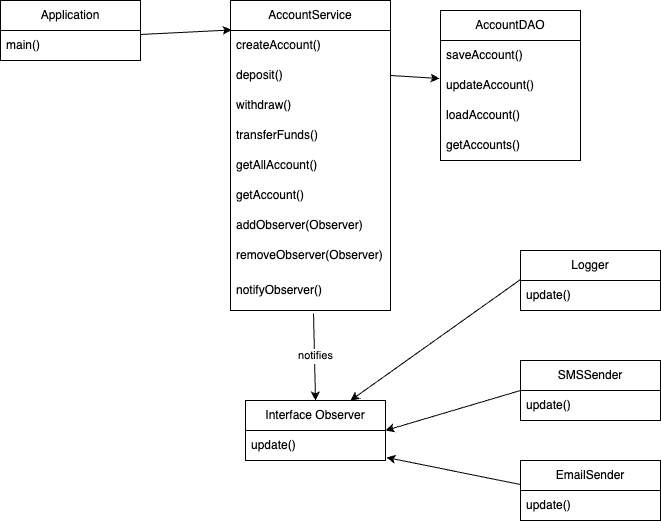

The diagram above was exported from draw.io. Its source (the exported page's mxGraphModel, read from the mxfile embedded in the PNG):
<mxGraphModel dx="1026" dy="597" grid="1" gridSize="10" guides="1" tooltips="1" connect="1" arrows="1" fold="1" page="1" pageScale="1" pageWidth="850" pageHeight="1100" math="0" shadow="0">
  <root>
    <mxCell id="0" />
    <mxCell id="1" parent="0" />
    <mxCell id="hEMRkD-JVbRQPT6YmhRa-2" value="Application" style="swimlane;fontStyle=0;childLayout=stackLayout;horizontal=1;startSize=30;horizontalStack=0;resizeParent=1;resizeParentMax=0;resizeLast=0;collapsible=1;marginBottom=0;whiteSpace=wrap;html=1;" parent="1" vertex="1">
      <mxGeometry x="40" y="70" width="140" height="60" as="geometry" />
    </mxCell>
    <mxCell id="hEMRkD-JVbRQPT6YmhRa-4" value="main()" style="text;strokeColor=none;fillColor=none;align=left;verticalAlign=middle;spacingLeft=4;spacingRight=4;overflow=hidden;points=[[0,0.5],[1,0.5]];portConstraint=eastwest;rotatable=0;whiteSpace=wrap;html=1;" parent="hEMRkD-JVbRQPT6YmhRa-2" vertex="1">
      <mxGeometry y="30" width="140" height="30" as="geometry" />
    </mxCell>
    <mxCell id="hEMRkD-JVbRQPT6YmhRa-6" value="AccountService" style="swimlane;fontStyle=0;childLayout=stackLayout;horizontal=1;startSize=30;horizontalStack=0;resizeParent=1;resizeParentMax=0;resizeLast=0;collapsible=1;marginBottom=0;whiteSpace=wrap;html=1;" parent="1" vertex="1">
      <mxGeometry x="270" y="70" width="160" height="310" as="geometry" />
    </mxCell>
    <mxCell id="hEMRkD-JVbRQPT6YmhRa-7" value="createAccount()" style="text;strokeColor=none;fillColor=none;align=left;verticalAlign=middle;spacingLeft=4;spacingRight=4;overflow=hidden;points=[[0,0.5],[1,0.5]];portConstraint=eastwest;rotatable=0;whiteSpace=wrap;html=1;" parent="hEMRkD-JVbRQPT6YmhRa-6" vertex="1">
      <mxGeometry y="30" width="160" height="30" as="geometry" />
    </mxCell>
    <mxCell id="hEMRkD-JVbRQPT6YmhRa-8" value="deposit()" style="text;strokeColor=none;fillColor=none;align=left;verticalAlign=middle;spacingLeft=4;spacingRight=4;overflow=hidden;points=[[0,0.5],[1,0.5]];portConstraint=eastwest;rotatable=0;whiteSpace=wrap;html=1;" parent="hEMRkD-JVbRQPT6YmhRa-6" vertex="1">
      <mxGeometry y="60" width="160" height="30" as="geometry" />
    </mxCell>
    <mxCell id="hEMRkD-JVbRQPT6YmhRa-9" value="withdraw()" style="text;strokeColor=none;fillColor=none;align=left;verticalAlign=middle;spacingLeft=4;spacingRight=4;overflow=hidden;points=[[0,0.5],[1,0.5]];portConstraint=eastwest;rotatable=0;whiteSpace=wrap;html=1;" parent="hEMRkD-JVbRQPT6YmhRa-6" vertex="1">
      <mxGeometry y="90" width="160" height="30" as="geometry" />
    </mxCell>
    <mxCell id="hEMRkD-JVbRQPT6YmhRa-10" value="transferFunds()" style="text;strokeColor=none;fillColor=none;align=left;verticalAlign=middle;spacingLeft=4;spacingRight=4;overflow=hidden;points=[[0,0.5],[1,0.5]];portConstraint=eastwest;rotatable=0;whiteSpace=wrap;html=1;" parent="hEMRkD-JVbRQPT6YmhRa-6" vertex="1">
      <mxGeometry y="120" width="160" height="30" as="geometry" />
    </mxCell>
    <mxCell id="hEMRkD-JVbRQPT6YmhRa-11" value="getAllAccount()" style="text;strokeColor=none;fillColor=none;align=left;verticalAlign=middle;spacingLeft=4;spacingRight=4;overflow=hidden;points=[[0,0.5],[1,0.5]];portConstraint=eastwest;rotatable=0;whiteSpace=wrap;html=1;" parent="hEMRkD-JVbRQPT6YmhRa-6" vertex="1">
      <mxGeometry y="150" width="160" height="30" as="geometry" />
    </mxCell>
    <mxCell id="hEMRkD-JVbRQPT6YmhRa-12" value="getAccount()" style="text;strokeColor=none;fillColor=none;align=left;verticalAlign=middle;spacingLeft=4;spacingRight=4;overflow=hidden;points=[[0,0.5],[1,0.5]];portConstraint=eastwest;rotatable=0;whiteSpace=wrap;html=1;" parent="hEMRkD-JVbRQPT6YmhRa-6" vertex="1">
      <mxGeometry y="180" width="160" height="30" as="geometry" />
    </mxCell>
    <mxCell id="aICfs6fYRkt0p0wE60t4-1" value="addObserver(Observer)" style="text;strokeColor=none;fillColor=none;align=left;verticalAlign=middle;spacingLeft=4;spacingRight=4;overflow=hidden;points=[[0,0.5],[1,0.5]];portConstraint=eastwest;rotatable=0;whiteSpace=wrap;html=1;" vertex="1" parent="hEMRkD-JVbRQPT6YmhRa-6">
      <mxGeometry y="210" width="160" height="30" as="geometry" />
    </mxCell>
    <mxCell id="aICfs6fYRkt0p0wE60t4-2" value="removeObserver(Observer)" style="text;strokeColor=none;fillColor=none;align=left;verticalAlign=middle;spacingLeft=4;spacingRight=4;overflow=hidden;points=[[0,0.5],[1,0.5]];portConstraint=eastwest;rotatable=0;whiteSpace=wrap;html=1;" vertex="1" parent="hEMRkD-JVbRQPT6YmhRa-6">
      <mxGeometry y="240" width="160" height="30" as="geometry" />
    </mxCell>
    <mxCell id="aICfs6fYRkt0p0wE60t4-3" value="notifyObserver()" style="text;strokeColor=none;fillColor=none;align=left;verticalAlign=middle;spacingLeft=4;spacingRight=4;overflow=hidden;points=[[0,0.5],[1,0.5]];portConstraint=eastwest;rotatable=0;whiteSpace=wrap;html=1;" vertex="1" parent="hEMRkD-JVbRQPT6YmhRa-6">
      <mxGeometry y="270" width="160" height="40" as="geometry" />
    </mxCell>
    <mxCell id="hEMRkD-JVbRQPT6YmhRa-13" value="" style="endArrow=classic;html=1;rounded=0;exitX=1;exitY=0.133;exitDx=0;exitDy=0;exitPerimeter=0;entryX=0.007;entryY=0.095;entryDx=0;entryDy=0;entryPerimeter=0;" parent="1" source="hEMRkD-JVbRQPT6YmhRa-4" target="hEMRkD-JVbRQPT6YmhRa-6" edge="1">
      <mxGeometry width="50" height="50" relative="1" as="geometry">
        <mxPoint x="400" y="390" as="sourcePoint" />
        <mxPoint x="450" y="340" as="targetPoint" />
      </mxGeometry>
    </mxCell>
    <mxCell id="hEMRkD-JVbRQPT6YmhRa-14" value="AccountDAO" style="swimlane;fontStyle=0;childLayout=stackLayout;horizontal=1;startSize=30;horizontalStack=0;resizeParent=1;resizeParentMax=0;resizeLast=0;collapsible=1;marginBottom=0;whiteSpace=wrap;html=1;" parent="1" vertex="1">
      <mxGeometry x="480" y="80" width="140" height="150" as="geometry" />
    </mxCell>
    <mxCell id="hEMRkD-JVbRQPT6YmhRa-15" value="saveAccount()" style="text;strokeColor=none;fillColor=none;align=left;verticalAlign=middle;spacingLeft=4;spacingRight=4;overflow=hidden;points=[[0,0.5],[1,0.5]];portConstraint=eastwest;rotatable=0;whiteSpace=wrap;html=1;" parent="hEMRkD-JVbRQPT6YmhRa-14" vertex="1">
      <mxGeometry y="30" width="140" height="30" as="geometry" />
    </mxCell>
    <mxCell id="hEMRkD-JVbRQPT6YmhRa-16" value="updateAccount()" style="text;strokeColor=none;fillColor=none;align=left;verticalAlign=middle;spacingLeft=4;spacingRight=4;overflow=hidden;points=[[0,0.5],[1,0.5]];portConstraint=eastwest;rotatable=0;whiteSpace=wrap;html=1;" parent="hEMRkD-JVbRQPT6YmhRa-14" vertex="1">
      <mxGeometry y="60" width="140" height="30" as="geometry" />
    </mxCell>
    <mxCell id="hEMRkD-JVbRQPT6YmhRa-17" value="loadAccount()" style="text;strokeColor=none;fillColor=none;align=left;verticalAlign=middle;spacingLeft=4;spacingRight=4;overflow=hidden;points=[[0,0.5],[1,0.5]];portConstraint=eastwest;rotatable=0;whiteSpace=wrap;html=1;" parent="hEMRkD-JVbRQPT6YmhRa-14" vertex="1">
      <mxGeometry y="90" width="140" height="30" as="geometry" />
    </mxCell>
    <mxCell id="hEMRkD-JVbRQPT6YmhRa-18" value="getAccounts()" style="text;strokeColor=none;fillColor=none;align=left;verticalAlign=middle;spacingLeft=4;spacingRight=4;overflow=hidden;points=[[0,0.5],[1,0.5]];portConstraint=eastwest;rotatable=0;whiteSpace=wrap;html=1;" parent="hEMRkD-JVbRQPT6YmhRa-14" vertex="1">
      <mxGeometry y="120" width="140" height="30" as="geometry" />
    </mxCell>
    <mxCell id="hEMRkD-JVbRQPT6YmhRa-19" value="" style="endArrow=classic;html=1;rounded=0;exitX=1;exitY=0.5;exitDx=0;exitDy=0;entryX=-0.007;entryY=0.267;entryDx=0;entryDy=0;entryPerimeter=0;" parent="1" source="hEMRkD-JVbRQPT6YmhRa-8" target="hEMRkD-JVbRQPT6YmhRa-16" edge="1">
      <mxGeometry width="50" height="50" relative="1" as="geometry">
        <mxPoint x="400" y="390" as="sourcePoint" />
        <mxPoint x="450" y="340" as="targetPoint" />
      </mxGeometry>
    </mxCell>
    <mxCell id="aICfs6fYRkt0p0wE60t4-4" value="Interface Observer" style="swimlane;fontStyle=0;childLayout=stackLayout;horizontal=1;startSize=30;horizontalStack=0;resizeParent=1;resizeParentMax=0;resizeLast=0;collapsible=1;marginBottom=0;whiteSpace=wrap;html=1;" vertex="1" parent="1">
      <mxGeometry x="285" y="470" width="140" height="60" as="geometry" />
    </mxCell>
    <mxCell id="aICfs6fYRkt0p0wE60t4-5" value="update()" style="text;strokeColor=none;fillColor=none;align=left;verticalAlign=middle;spacingLeft=4;spacingRight=4;overflow=hidden;points=[[0,0.5],[1,0.5]];portConstraint=eastwest;rotatable=0;whiteSpace=wrap;html=1;" vertex="1" parent="aICfs6fYRkt0p0wE60t4-4">
      <mxGeometry y="30" width="140" height="30" as="geometry" />
    </mxCell>
    <mxCell id="aICfs6fYRkt0p0wE60t4-8" value="Logger" style="swimlane;fontStyle=0;childLayout=stackLayout;horizontal=1;startSize=30;horizontalStack=0;resizeParent=1;resizeParentMax=0;resizeLast=0;collapsible=1;marginBottom=0;whiteSpace=wrap;html=1;" vertex="1" parent="1">
      <mxGeometry x="560" y="320" width="140" height="60" as="geometry" />
    </mxCell>
    <mxCell id="aICfs6fYRkt0p0wE60t4-9" value="update()" style="text;strokeColor=none;fillColor=none;align=left;verticalAlign=middle;spacingLeft=4;spacingRight=4;overflow=hidden;points=[[0,0.5],[1,0.5]];portConstraint=eastwest;rotatable=0;whiteSpace=wrap;html=1;" vertex="1" parent="aICfs6fYRkt0p0wE60t4-8">
      <mxGeometry y="30" width="140" height="30" as="geometry" />
    </mxCell>
    <mxCell id="aICfs6fYRkt0p0wE60t4-12" value="SMSSender" style="swimlane;fontStyle=0;childLayout=stackLayout;horizontal=1;startSize=30;horizontalStack=0;resizeParent=1;resizeParentMax=0;resizeLast=0;collapsible=1;marginBottom=0;whiteSpace=wrap;html=1;" vertex="1" parent="1">
      <mxGeometry x="560" y="430" width="140" height="60" as="geometry" />
    </mxCell>
    <mxCell id="aICfs6fYRkt0p0wE60t4-13" value="update()" style="text;strokeColor=none;fillColor=none;align=left;verticalAlign=middle;spacingLeft=4;spacingRight=4;overflow=hidden;points=[[0,0.5],[1,0.5]];portConstraint=eastwest;rotatable=0;whiteSpace=wrap;html=1;" vertex="1" parent="aICfs6fYRkt0p0wE60t4-12">
      <mxGeometry y="30" width="140" height="30" as="geometry" />
    </mxCell>
    <mxCell id="aICfs6fYRkt0p0wE60t4-14" value="EmailSender" style="swimlane;fontStyle=0;childLayout=stackLayout;horizontal=1;startSize=30;horizontalStack=0;resizeParent=1;resizeParentMax=0;resizeLast=0;collapsible=1;marginBottom=0;whiteSpace=wrap;html=1;" vertex="1" parent="1">
      <mxGeometry x="560" y="530" width="140" height="60" as="geometry" />
    </mxCell>
    <mxCell id="aICfs6fYRkt0p0wE60t4-15" value="update()" style="text;strokeColor=none;fillColor=none;align=left;verticalAlign=middle;spacingLeft=4;spacingRight=4;overflow=hidden;points=[[0,0.5],[1,0.5]];portConstraint=eastwest;rotatable=0;whiteSpace=wrap;html=1;" vertex="1" parent="aICfs6fYRkt0p0wE60t4-14">
      <mxGeometry y="30" width="140" height="30" as="geometry" />
    </mxCell>
    <mxCell id="aICfs6fYRkt0p0wE60t4-17" value="" style="endArrow=classic;html=1;rounded=0;exitX=0.519;exitY=1.075;exitDx=0;exitDy=0;exitPerimeter=0;entryX=0.5;entryY=0;entryDx=0;entryDy=0;" edge="1" parent="1" source="aICfs6fYRkt0p0wE60t4-3" target="aICfs6fYRkt0p0wE60t4-4">
      <mxGeometry relative="1" as="geometry">
        <mxPoint x="340" y="429" as="sourcePoint" />
        <mxPoint x="440" y="429" as="targetPoint" />
      </mxGeometry>
    </mxCell>
    <mxCell id="aICfs6fYRkt0p0wE60t4-18" value="Label" style="edgeLabel;resizable=0;html=1;;align=center;verticalAlign=middle;" connectable="0" vertex="1" parent="aICfs6fYRkt0p0wE60t4-17">
      <mxGeometry relative="1" as="geometry" />
    </mxCell>
    <mxCell id="aICfs6fYRkt0p0wE60t4-19" value="notifies" style="edgeLabel;html=1;align=center;verticalAlign=middle;resizable=0;points=[];" vertex="1" connectable="0" parent="aICfs6fYRkt0p0wE60t4-17">
      <mxGeometry x="-0.0794" y="2" relative="1" as="geometry">
        <mxPoint x="-1" y="2" as="offset" />
      </mxGeometry>
    </mxCell>
    <mxCell id="aICfs6fYRkt0p0wE60t4-20" value="" style="endArrow=classic;html=1;rounded=0;entryX=0.75;entryY=0;entryDx=0;entryDy=0;exitX=0;exitY=-0.033;exitDx=0;exitDy=0;exitPerimeter=0;" edge="1" parent="1" source="aICfs6fYRkt0p0wE60t4-9" target="aICfs6fYRkt0p0wE60t4-4">
      <mxGeometry width="50" height="50" relative="1" as="geometry">
        <mxPoint x="400" y="380" as="sourcePoint" />
        <mxPoint x="450" y="330" as="targetPoint" />
      </mxGeometry>
    </mxCell>
    <mxCell id="aICfs6fYRkt0p0wE60t4-21" value="" style="endArrow=classic;html=1;rounded=0;entryX=1;entryY=0.5;entryDx=0;entryDy=0;exitX=0;exitY=0.5;exitDx=0;exitDy=0;" edge="1" parent="1" source="aICfs6fYRkt0p0wE60t4-12" target="aICfs6fYRkt0p0wE60t4-4">
      <mxGeometry width="50" height="50" relative="1" as="geometry">
        <mxPoint x="570" y="359" as="sourcePoint" />
        <mxPoint x="400" y="480" as="targetPoint" />
      </mxGeometry>
    </mxCell>
    <mxCell id="aICfs6fYRkt0p0wE60t4-22" value="" style="endArrow=classic;html=1;rounded=0;entryX=1.007;entryY=0.9;entryDx=0;entryDy=0;exitX=0;exitY=0.4;exitDx=0;exitDy=0;exitPerimeter=0;entryPerimeter=0;" edge="1" parent="1" source="aICfs6fYRkt0p0wE60t4-14" target="aICfs6fYRkt0p0wE60t4-5">
      <mxGeometry width="50" height="50" relative="1" as="geometry">
        <mxPoint x="580" y="369" as="sourcePoint" />
        <mxPoint x="410" y="490" as="targetPoint" />
      </mxGeometry>
    </mxCell>
  </root>
</mxGraphModel>